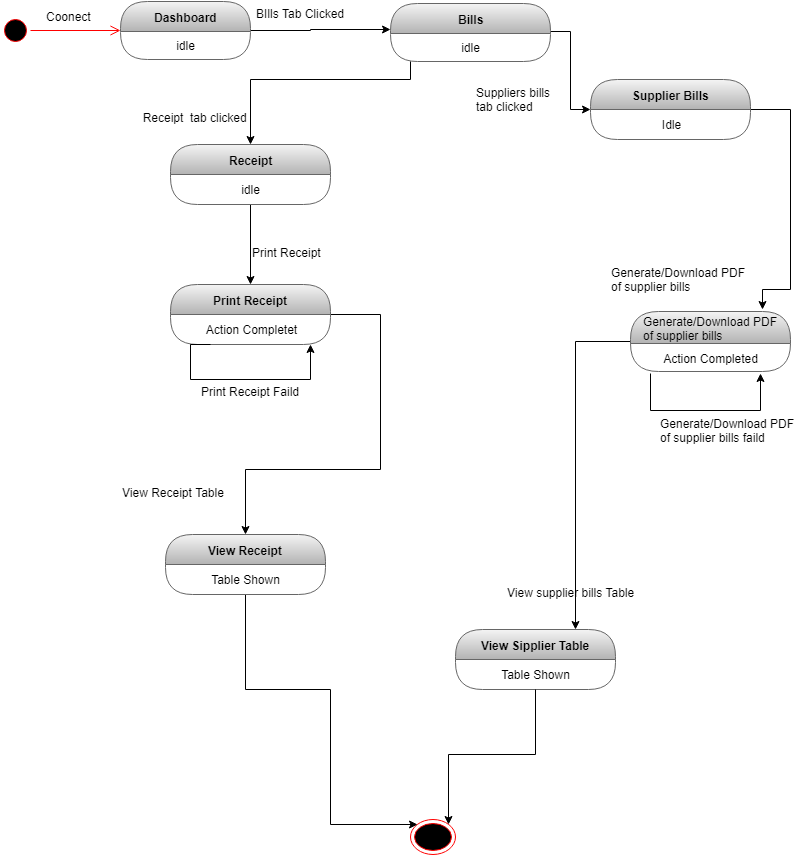

The diagram above was exported from draw.io. Its source (the exported page's mxGraphModel, read from the mxfile embedded in the PNG):
<mxGraphModel dx="852" dy="496" grid="1" gridSize="10" guides="1" tooltips="1" connect="1" arrows="1" fold="1" page="1" pageScale="1" pageWidth="827" pageHeight="1169" math="0" shadow="0">
  <root>
    <mxCell id="0" />
    <mxCell id="1" parent="0" />
    <mxCell id="2tIbX4uOOTJsevD-YHv4-1" value="" style="ellipse;html=1;shape=startState;fillColor=#000000;strokeColor=#ff0000;" vertex="1" parent="1">
      <mxGeometry x="30" y="236" width="30" height="30" as="geometry" />
    </mxCell>
    <mxCell id="2tIbX4uOOTJsevD-YHv4-2" value="" style="edgeStyle=orthogonalEdgeStyle;html=1;verticalAlign=bottom;endArrow=open;endSize=8;strokeColor=#ff0000;" edge="1" parent="1" source="2tIbX4uOOTJsevD-YHv4-1" target="2tIbX4uOOTJsevD-YHv4-4">
      <mxGeometry relative="1" as="geometry">
        <mxPoint x="120" y="250" as="targetPoint" />
      </mxGeometry>
    </mxCell>
    <mxCell id="2tIbX4uOOTJsevD-YHv4-3" style="edgeStyle=orthogonalEdgeStyle;rounded=0;orthogonalLoop=1;jettySize=auto;html=1;" edge="1" parent="1" source="2tIbX4uOOTJsevD-YHv4-4" target="2tIbX4uOOTJsevD-YHv4-8">
      <mxGeometry relative="1" as="geometry">
        <Array as="points">
          <mxPoint x="340" y="251" />
          <mxPoint x="340" y="250" />
        </Array>
      </mxGeometry>
    </mxCell>
    <mxCell id="2tIbX4uOOTJsevD-YHv4-4" value="Dashboard" style="swimlane;html=1;fontStyle=1;align=center;verticalAlign=middle;childLayout=stackLayout;horizontal=1;startSize=30;horizontalStack=0;resizeParent=0;resizeLast=1;container=0;collapsible=0;rounded=1;arcSize=30;swimlaneFillColor=none;fillColor=#f5f5f5;strokeColor=#666666;gradientColor=#b3b3b3;" vertex="1" parent="1">
      <mxGeometry x="150" y="222" width="130" height="58" as="geometry" />
    </mxCell>
    <mxCell id="2tIbX4uOOTJsevD-YHv4-5" value="idle" style="text;html=1;align=center;verticalAlign=middle;spacingLeft=4;spacingRight=4;whiteSpace=wrap;overflow=hidden;rotatable=0;" vertex="1" parent="2tIbX4uOOTJsevD-YHv4-4">
      <mxGeometry y="30" width="130" height="28" as="geometry" />
    </mxCell>
    <mxCell id="2tIbX4uOOTJsevD-YHv4-6" value="Coonect" style="text;strokeColor=none;fillColor=none;align=left;verticalAlign=top;spacingLeft=4;spacingRight=4;overflow=hidden;rotatable=0;points=[[0,0.5],[1,0.5]];portConstraint=eastwest;" vertex="1" parent="1">
      <mxGeometry x="70" y="224" width="100" height="26" as="geometry" />
    </mxCell>
    <mxCell id="2tIbX4uOOTJsevD-YHv4-7" style="edgeStyle=orthogonalEdgeStyle;rounded=0;orthogonalLoop=1;jettySize=auto;html=1;" edge="1" parent="1" source="2tIbX4uOOTJsevD-YHv4-8" target="2tIbX4uOOTJsevD-YHv4-12">
      <mxGeometry relative="1" as="geometry">
        <mxPoint x="620" y="350" as="targetPoint" />
        <Array as="points">
          <mxPoint x="600" y="252" />
        </Array>
      </mxGeometry>
    </mxCell>
    <mxCell id="2tIbX4uOOTJsevD-YHv4-8" value="Bills" style="swimlane;html=1;fontStyle=1;align=center;verticalAlign=middle;childLayout=stackLayout;horizontal=1;startSize=30;horizontalStack=0;resizeParent=0;resizeLast=1;container=0;collapsible=0;rounded=1;arcSize=30;strokeColor=#666666;fillColor=#f5f5f5;swimlaneFillColor=none;gradientColor=#b3b3b3;" vertex="1" parent="1">
      <mxGeometry x="420" y="224" width="160" height="58" as="geometry" />
    </mxCell>
    <mxCell id="2tIbX4uOOTJsevD-YHv4-9" value="idle" style="text;html=1;strokeColor=none;fillColor=none;align=center;verticalAlign=middle;spacingLeft=4;spacingRight=4;whiteSpace=wrap;overflow=hidden;rotatable=0;fontColor=#000000;" vertex="1" parent="2tIbX4uOOTJsevD-YHv4-8">
      <mxGeometry y="30" width="160" height="28" as="geometry" />
    </mxCell>
    <mxCell id="2tIbX4uOOTJsevD-YHv4-10" value="BIlls Tab Clicked &#10;" style="text;strokeColor=none;fillColor=none;align=left;verticalAlign=top;spacingLeft=4;spacingRight=4;overflow=hidden;rotatable=0;points=[[0,0.5],[1,0.5]];portConstraint=eastwest;" vertex="1" parent="1">
      <mxGeometry x="280" y="221" width="150" height="40" as="geometry" />
    </mxCell>
    <mxCell id="2tIbX4uOOTJsevD-YHv4-11" style="edgeStyle=orthogonalEdgeStyle;rounded=0;orthogonalLoop=1;jettySize=auto;html=1;entryX=0.825;entryY=-0.033;entryDx=0;entryDy=0;entryPerimeter=0;" edge="1" parent="1" source="2tIbX4uOOTJsevD-YHv4-12" target="2tIbX4uOOTJsevD-YHv4-22">
      <mxGeometry relative="1" as="geometry">
        <Array as="points">
          <mxPoint x="820" y="330" />
          <mxPoint x="820" y="510" />
          <mxPoint x="792" y="510" />
        </Array>
      </mxGeometry>
    </mxCell>
    <mxCell id="2tIbX4uOOTJsevD-YHv4-12" value="Supplier Bills" style="swimlane;html=1;fontStyle=1;align=center;verticalAlign=middle;childLayout=stackLayout;horizontal=1;startSize=30;horizontalStack=0;resizeParent=0;resizeLast=1;container=0;collapsible=0;rounded=1;arcSize=30;strokeColor=#666666;fillColor=#f5f5f5;swimlaneFillColor=none;gradientColor=#b3b3b3;" vertex="1" parent="1">
      <mxGeometry x="620" y="300" width="160" height="60" as="geometry" />
    </mxCell>
    <mxCell id="2tIbX4uOOTJsevD-YHv4-13" value="Idle" style="text;html=1;strokeColor=none;fillColor=none;align=center;verticalAlign=middle;spacingLeft=4;spacingRight=4;whiteSpace=wrap;overflow=hidden;rotatable=0;fontColor=#000000;" vertex="1" parent="2tIbX4uOOTJsevD-YHv4-12">
      <mxGeometry y="30" width="160" height="30" as="geometry" />
    </mxCell>
    <mxCell id="2tIbX4uOOTJsevD-YHv4-15" value="" style="ellipse;html=1;shape=endState;fillColor=#000000;strokeColor=#ff0000;" vertex="1" parent="1">
      <mxGeometry x="440" y="1040" width="45" height="35" as="geometry" />
    </mxCell>
    <mxCell id="2tIbX4uOOTJsevD-YHv4-16" value="Suppliers bills&#10;tab clicked" style="text;strokeColor=none;fillColor=none;align=left;verticalAlign=top;spacingLeft=4;spacingRight=4;overflow=hidden;rotatable=0;points=[[0,0.5],[1,0.5]];portConstraint=eastwest;" vertex="1" parent="1">
      <mxGeometry x="500" y="300" width="150" height="40" as="geometry" />
    </mxCell>
    <mxCell id="2tIbX4uOOTJsevD-YHv4-17" value="Generate/Download PDF&#10;of supplier bills" style="text;strokeColor=none;fillColor=none;align=left;verticalAlign=top;spacingLeft=4;spacingRight=4;overflow=hidden;rotatable=0;points=[[0,0.5],[1,0.5]];portConstraint=eastwest;" vertex="1" parent="1">
      <mxGeometry x="635" y="480" width="145" height="50" as="geometry" />
    </mxCell>
    <mxCell id="2tIbX4uOOTJsevD-YHv4-18" value="Generate/Download PDF&#10;of supplier bills faild" style="text;strokeColor=none;fillColor=none;align=left;verticalAlign=top;spacingLeft=4;spacingRight=4;overflow=hidden;rotatable=0;points=[[0,0.5],[1,0.5]];portConstraint=eastwest;" vertex="1" parent="1">
      <mxGeometry x="684" y="631" width="145" height="50" as="geometry" />
    </mxCell>
    <mxCell id="2tIbX4uOOTJsevD-YHv4-19" value="View Sipplier Table" style="swimlane;html=1;fontStyle=1;align=center;verticalAlign=middle;childLayout=stackLayout;horizontal=1;startSize=30;horizontalStack=0;resizeParent=0;resizeLast=1;container=0;collapsible=0;rounded=1;arcSize=30;strokeColor=#666666;fillColor=#f5f5f5;swimlaneFillColor=none;gradientColor=#b3b3b3;" vertex="1" parent="1">
      <mxGeometry x="485" y="850" width="160" height="60" as="geometry" />
    </mxCell>
    <mxCell id="2tIbX4uOOTJsevD-YHv4-20" value="Table Shown" style="text;html=1;strokeColor=none;fillColor=none;align=center;verticalAlign=middle;spacingLeft=4;spacingRight=4;whiteSpace=wrap;overflow=hidden;rotatable=0;fontColor=#000000;" vertex="1" parent="2tIbX4uOOTJsevD-YHv4-19">
      <mxGeometry y="30" width="160" height="30" as="geometry" />
    </mxCell>
    <mxCell id="2tIbX4uOOTJsevD-YHv4-21" style="edgeStyle=orthogonalEdgeStyle;rounded=0;orthogonalLoop=1;jettySize=auto;html=1;entryX=0.75;entryY=0;entryDx=0;entryDy=0;" edge="1" parent="1" source="2tIbX4uOOTJsevD-YHv4-22" target="2tIbX4uOOTJsevD-YHv4-19">
      <mxGeometry relative="1" as="geometry" />
    </mxCell>
    <mxCell id="2tIbX4uOOTJsevD-YHv4-22" value="&lt;span style=&quot;font-weight: 400 ; text-align: left&quot;&gt;Generate/Download PDF&lt;/span&gt;&lt;br style=&quot;padding: 0px ; margin: 0px ; font-weight: 400 ; text-align: left&quot;&gt;&lt;div style=&quot;text-align: left&quot;&gt;&lt;span style=&quot;font-weight: 400&quot;&gt;of supplier bills&lt;/span&gt;&lt;/div&gt;" style="swimlane;html=1;fontStyle=1;align=center;verticalAlign=middle;childLayout=stackLayout;horizontal=1;startSize=32;horizontalStack=0;resizeParent=0;resizeLast=1;container=0;collapsible=0;rounded=1;arcSize=30;strokeColor=#666666;fillColor=#f5f5f5;swimlaneFillColor=none;gradientColor=#b3b3b3;" vertex="1" parent="1">
      <mxGeometry x="660" y="532" width="160" height="60" as="geometry" />
    </mxCell>
    <mxCell id="2tIbX4uOOTJsevD-YHv4-23" value="Action Completed" style="text;html=1;strokeColor=none;fillColor=none;align=center;verticalAlign=middle;spacingLeft=4;spacingRight=4;whiteSpace=wrap;overflow=hidden;rotatable=0;fontColor=#000000;" vertex="1" parent="2tIbX4uOOTJsevD-YHv4-22">
      <mxGeometry y="32" width="160" height="30" as="geometry" />
    </mxCell>
    <mxCell id="2tIbX4uOOTJsevD-YHv4-24" value="table shown" style="text;html=1;strokeColor=none;fillColor=none;align=center;verticalAlign=middle;spacingLeft=4;spacingRight=4;whiteSpace=wrap;overflow=hidden;rotatable=0;fontColor=#000000;" vertex="1" parent="2tIbX4uOOTJsevD-YHv4-22">
      <mxGeometry y="62" width="160" height="-2" as="geometry" />
    </mxCell>
    <mxCell id="2tIbX4uOOTJsevD-YHv4-25" style="edgeStyle=orthogonalEdgeStyle;rounded=0;orthogonalLoop=1;jettySize=auto;html=1;" edge="1" parent="2tIbX4uOOTJsevD-YHv4-22">
      <mxGeometry relative="1" as="geometry">
        <mxPoint x="20" y="62" as="sourcePoint" />
        <mxPoint x="130" y="62" as="targetPoint" />
        <Array as="points">
          <mxPoint x="20" y="99" />
          <mxPoint x="130" y="99" />
          <mxPoint x="130" y="62" />
        </Array>
      </mxGeometry>
    </mxCell>
    <mxCell id="2tIbX4uOOTJsevD-YHv4-26" value="View supplier bills Table" style="text;html=1;" vertex="1" parent="1">
      <mxGeometry x="535" y="800" width="140" height="30" as="geometry" />
    </mxCell>
    <mxCell id="2tIbX4uOOTJsevD-YHv4-28" style="edgeStyle=orthogonalEdgeStyle;rounded=0;orthogonalLoop=1;jettySize=auto;html=1;" edge="1" parent="1" source="2tIbX4uOOTJsevD-YHv4-29" target="2tIbX4uOOTJsevD-YHv4-35">
      <mxGeometry relative="1" as="geometry" />
    </mxCell>
    <mxCell id="2tIbX4uOOTJsevD-YHv4-29" value="Receipt" style="swimlane;html=1;fontStyle=1;align=center;verticalAlign=middle;childLayout=stackLayout;horizontal=1;startSize=30;horizontalStack=0;resizeParent=0;resizeLast=1;container=0;collapsible=0;rounded=1;arcSize=30;strokeColor=#666666;fillColor=#f5f5f5;swimlaneFillColor=none;gradientColor=#b3b3b3;" vertex="1" parent="1">
      <mxGeometry x="200" y="365" width="160" height="60" as="geometry" />
    </mxCell>
    <mxCell id="2tIbX4uOOTJsevD-YHv4-30" value="idle" style="text;html=1;strokeColor=none;fillColor=none;align=center;verticalAlign=middle;spacingLeft=4;spacingRight=4;whiteSpace=wrap;overflow=hidden;rotatable=0;fontColor=#000000;" vertex="1" parent="2tIbX4uOOTJsevD-YHv4-29">
      <mxGeometry y="30" width="160" height="30" as="geometry" />
    </mxCell>
    <mxCell id="2tIbX4uOOTJsevD-YHv4-31" value="idle" style="text;html=1;strokeColor=none;fillColor=none;align=center;verticalAlign=middle;spacingLeft=4;spacingRight=4;whiteSpace=wrap;overflow=hidden;rotatable=0;fontColor=#000000;" vertex="1" parent="2tIbX4uOOTJsevD-YHv4-29">
      <mxGeometry y="60" width="160" as="geometry" />
    </mxCell>
    <mxCell id="2tIbX4uOOTJsevD-YHv4-32" style="edgeStyle=orthogonalEdgeStyle;rounded=0;orthogonalLoop=1;jettySize=auto;html=1;" edge="1" parent="1" source="2tIbX4uOOTJsevD-YHv4-9" target="2tIbX4uOOTJsevD-YHv4-29">
      <mxGeometry relative="1" as="geometry">
        <Array as="points">
          <mxPoint x="440" y="300" />
          <mxPoint x="280" y="300" />
        </Array>
      </mxGeometry>
    </mxCell>
    <mxCell id="2tIbX4uOOTJsevD-YHv4-33" value="  Receipt  tab clicked" style="text;strokeColor=none;fillColor=none;align=left;verticalAlign=top;spacingLeft=4;spacingRight=4;overflow=hidden;rotatable=0;points=[[0,0.5],[1,0.5]];portConstraint=eastwest;" vertex="1" parent="1">
      <mxGeometry x="160" y="325" width="150" height="40" as="geometry" />
    </mxCell>
    <mxCell id="2tIbX4uOOTJsevD-YHv4-34" style="edgeStyle=orthogonalEdgeStyle;rounded=0;orthogonalLoop=1;jettySize=auto;html=1;" edge="1" parent="1" source="2tIbX4uOOTJsevD-YHv4-35" target="2tIbX4uOOTJsevD-YHv4-43">
      <mxGeometry relative="1" as="geometry">
        <Array as="points">
          <mxPoint x="410" y="535" />
          <mxPoint x="410" y="690" />
          <mxPoint x="275" y="690" />
        </Array>
      </mxGeometry>
    </mxCell>
    <mxCell id="2tIbX4uOOTJsevD-YHv4-35" value="Print Receipt" style="swimlane;html=1;fontStyle=1;align=center;verticalAlign=middle;childLayout=stackLayout;horizontal=1;startSize=30;horizontalStack=0;resizeParent=0;resizeLast=1;container=0;collapsible=0;rounded=1;arcSize=30;strokeColor=#666666;fillColor=#f5f5f5;swimlaneFillColor=none;gradientColor=#b3b3b3;" vertex="1" parent="1">
      <mxGeometry x="200" y="505" width="160" height="60" as="geometry" />
    </mxCell>
    <mxCell id="2tIbX4uOOTJsevD-YHv4-36" value="Action Completet" style="text;html=1;strokeColor=none;fillColor=none;align=center;verticalAlign=middle;spacingLeft=4;spacingRight=4;whiteSpace=wrap;overflow=hidden;rotatable=0;fontColor=#000000;" vertex="1" parent="2tIbX4uOOTJsevD-YHv4-35">
      <mxGeometry y="30" width="160" height="30" as="geometry" />
    </mxCell>
    <mxCell id="2tIbX4uOOTJsevD-YHv4-37" value="idle" style="text;html=1;strokeColor=none;fillColor=none;align=center;verticalAlign=middle;spacingLeft=4;spacingRight=4;whiteSpace=wrap;overflow=hidden;rotatable=0;fontColor=#000000;" vertex="1" parent="2tIbX4uOOTJsevD-YHv4-35">
      <mxGeometry y="60" width="160" as="geometry" />
    </mxCell>
    <mxCell id="2tIbX4uOOTJsevD-YHv4-38" style="edgeStyle=orthogonalEdgeStyle;rounded=0;orthogonalLoop=1;jettySize=auto;html=1;exitX=0.25;exitY=1;exitDx=0;exitDy=0;entryX=0.875;entryY=1;entryDx=0;entryDy=0;entryPerimeter=0;" edge="1" parent="2tIbX4uOOTJsevD-YHv4-35" source="2tIbX4uOOTJsevD-YHv4-36" target="2tIbX4uOOTJsevD-YHv4-36">
      <mxGeometry relative="1" as="geometry">
        <Array as="points">
          <mxPoint x="20" y="60" />
          <mxPoint x="20" y="95" />
          <mxPoint x="140" y="95" />
        </Array>
      </mxGeometry>
    </mxCell>
    <mxCell id="2tIbX4uOOTJsevD-YHv4-39" value="Print Receipt Faild" style="text;strokeColor=none;fillColor=none;align=left;verticalAlign=top;spacingLeft=4;spacingRight=4;overflow=hidden;rotatable=0;points=[[0,0.5],[1,0.5]];portConstraint=eastwest;" vertex="1" parent="1">
      <mxGeometry x="225" y="599" width="110" height="26" as="geometry" />
    </mxCell>
    <mxCell id="2tIbX4uOOTJsevD-YHv4-40" style="edgeStyle=orthogonalEdgeStyle;rounded=0;orthogonalLoop=1;jettySize=auto;html=1;entryX=1;entryY=0;entryDx=0;entryDy=0;" edge="1" parent="1" source="2tIbX4uOOTJsevD-YHv4-20" target="2tIbX4uOOTJsevD-YHv4-15">
      <mxGeometry relative="1" as="geometry" />
    </mxCell>
    <mxCell id="2tIbX4uOOTJsevD-YHv4-41" value="Print Receipt" style="text;html=1;" vertex="1" parent="1">
      <mxGeometry x="280" y="460" width="90" height="30" as="geometry" />
    </mxCell>
    <mxCell id="2tIbX4uOOTJsevD-YHv4-42" style="edgeStyle=orthogonalEdgeStyle;rounded=0;orthogonalLoop=1;jettySize=auto;html=1;entryX=0;entryY=0;entryDx=0;entryDy=0;" edge="1" parent="1" source="2tIbX4uOOTJsevD-YHv4-43" target="2tIbX4uOOTJsevD-YHv4-15">
      <mxGeometry relative="1" as="geometry">
        <Array as="points">
          <mxPoint x="275" y="910" />
          <mxPoint x="360" y="910" />
          <mxPoint x="360" y="1045" />
        </Array>
      </mxGeometry>
    </mxCell>
    <mxCell id="2tIbX4uOOTJsevD-YHv4-43" value="View Receipt" style="swimlane;html=1;fontStyle=1;align=center;verticalAlign=middle;childLayout=stackLayout;horizontal=1;startSize=30;horizontalStack=0;resizeParent=0;resizeLast=1;container=0;collapsible=0;rounded=1;arcSize=30;strokeColor=#666666;fillColor=#f5f5f5;swimlaneFillColor=none;gradientColor=#b3b3b3;" vertex="1" parent="1">
      <mxGeometry x="195" y="755" width="160" height="60" as="geometry" />
    </mxCell>
    <mxCell id="2tIbX4uOOTJsevD-YHv4-44" value="Table Shown" style="text;html=1;strokeColor=none;fillColor=none;align=center;verticalAlign=middle;spacingLeft=4;spacingRight=4;whiteSpace=wrap;overflow=hidden;rotatable=0;fontColor=#000000;" vertex="1" parent="2tIbX4uOOTJsevD-YHv4-43">
      <mxGeometry y="30" width="160" height="30" as="geometry" />
    </mxCell>
    <mxCell id="2tIbX4uOOTJsevD-YHv4-45" value="View Receipt Table" style="text;html=1;" vertex="1" parent="1">
      <mxGeometry x="150" y="700" width="110" height="30" as="geometry" />
    </mxCell>
  </root>
</mxGraphModel>